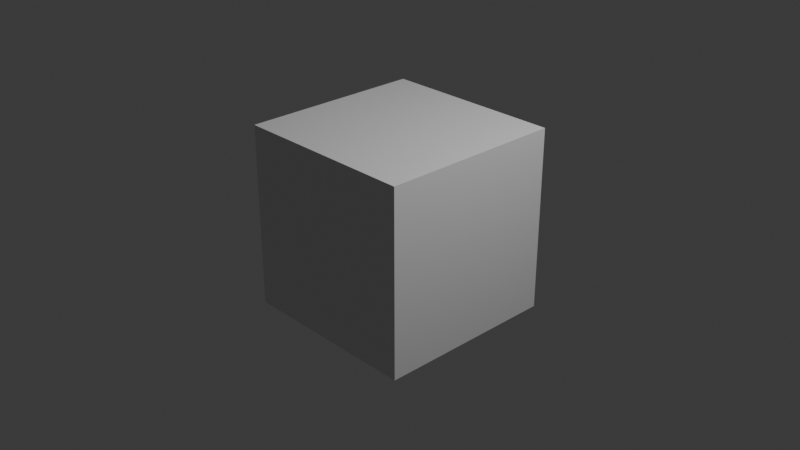 # Source: sample.blend  (saved by Blender 4.4.32; exported with 4.5.12 LTS)
import bpy
from mathutils import Matrix  # noqa: F401  (used for matrix-valued properties, if any)

bpy.ops.wm.read_factory_settings(use_empty=True)
scene = bpy.context.scene
scene.name = 'Scene'

# ---- collections
col_collection = bpy.data.collections.new('Collection'); scene.collection.children.link(col_collection)

# ---- materials (node trees are filled in below, after node groups)
mat_material = bpy.data.materials.new('Material')
mat_material.alpha_threshold = 0.0
mat_material.roughness = 0.5
mat_material.line_color = (0.0, 0.0, 0.0, 1.0)

# ---- node groups
ng_nodegroup = bpy.data.node_groups.new('NodeGroup', 'GeometryNodeTree')
_s = ng_nodegroup.interface.new_socket(name='Output', in_out='OUTPUT', socket_type='NodeSocketFloat')
_s = ng_nodegroup.interface.new_socket(name='Menu', in_out='INPUT', socket_type='NodeSocketMenu')
_N = ng_nodegroup.nodes; _L = ng_nodegroup.links
n0 = _N.new('NodeGroupOutput'); n0.name = 'Group Output'; n0.location = (332, 0)
n1 = _N.new('NodeGroupInput'); n1.name = 'Group Input'; n1.location = (-342, 0)
n2 = _N.new('GeometryNodeMenuSwitch'); n2.name = 'Menu Switch'; n2.location = (142, 72)
n2.enum_items.clear()
_it = n2.enum_items.new('Awd')
_it = n2.enum_items.new('Awd.001')
_it = n2.enum_items.new('Awd.002')
_it = n2.enum_items.new('Awd.003')
n2.enum_definition.enum_definition.enum_definition.enum_definition.data_type = 'FLOAT'
n2.enum_definition.enum_definition.enum_definition.data_type = 'FLOAT'
n2.enum_definition.enum_definition.data_type = 'FLOAT'
n2.enum_definition.data_type = 'FLOAT'
n2.data_type = 'FLOAT'
n2.inputs[2].default_value = 0.0
n2.inputs[3].default_value = 0.0
n3 = _N.new('ShaderNodeValue'); n3.name = 'Value'; n3.location = (-142, -72)
n3.outputs[0].default_value = 0.0
_L.new(n3.outputs[0], n2.inputs[1])
_L.new(n3.outputs[0], n2.inputs[4])
_L.new(n1.outputs[0], n2.inputs[0])
_L.new(n2.outputs[0], n0.inputs[0])
n0.is_active_output = True
ng_geometry_nodes = bpy.data.node_groups.new('Geometry Nodes', 'GeometryNodeTree')
_s = ng_geometry_nodes.interface.new_socket(name='Geometry', in_out='OUTPUT', socket_type='NodeSocketGeometry')
_s = ng_geometry_nodes.interface.new_socket(name='Output', in_out='OUTPUT', socket_type='NodeSocketFloat')
_s = ng_geometry_nodes.interface.new_socket(name='Geometry', in_out='INPUT', socket_type='NodeSocketGeometry')
_s = ng_geometry_nodes.interface.new_socket(name='Menu', in_out='INPUT', socket_type='NodeSocketMenu')
ng_geometry_nodes.is_modifier = True
_N = ng_geometry_nodes.nodes; _L = ng_geometry_nodes.links
n0 = _N.new('NodeGroupInput'); n0.name = 'Group Input'; n0.location = (-755, -34)
n1 = _N.new('NodeGroupOutput'); n1.name = 'Group Output'; n1.location = (200, 0)
n2 = _N.new('GeometryNodeGroup'); n2.name = 'Group'; n2.location = (-215, 147)
n2.node_tree = ng_nodegroup
_L.new(n0.outputs[0], n1.inputs[0])
_L.new(n0.outputs[1], n2.inputs[0])
_L.new(n2.outputs[0], n1.inputs[1])
n1.is_active_output = True

# ---- material node trees
mat_material.use_nodes = True; mat_material.node_tree.nodes.clear()
_N = mat_material.node_tree.nodes; _L = mat_material.node_tree.links
n0 = _N.new('ShaderNodeOutputMaterial'); n0.name = 'Material Output'; n0.location = (300, 300)
n1 = _N.new('ShaderNodeBsdfPrincipled'); n1.name = 'Principled BSDF'; n1.location = (10, 300)
n1.inputs[3].default_value = 1.45
_L.new(n1.outputs[0], n0.inputs[0])
n0.is_active_output = True

# ---- world
world_world = bpy.data.worlds.new('World'); scene.world = world_world
world_world.use_nodes = True; world_world.node_tree.nodes.clear()
_N = world_world.node_tree.nodes; _L = world_world.node_tree.links
n0 = _N.new('ShaderNodeOutputWorld'); n0.name = 'World Output'; n0.location = (300, 300)
n1 = _N.new('ShaderNodeBackground'); n1.name = 'Background'; n1.location = (10, 300)
n1.inputs[0].default_value = (0.05088, 0.05088, 0.05088, 1.0)
_L.new(n1.outputs[0], n0.inputs[0])
n0.is_active_output = True
world_world.color = (0.05088, 0.05088, 0.05088)
world_world.sun_shadow_jitter_overblur = 0.0

# ---- cameras
cam_camera = bpy.data.cameras.new('Camera')
cam_camera.clip_end = 100.0
cam_camera.ortho_scale = 7.314

# ---- lights
light_light = bpy.data.lights.new('Light', 'POINT')
light_light.energy = 1000.0
light_light.shadow_soft_size = 0.1

# ---- meshes
me_cube = bpy.data.meshes.new('Cube')
me_cube.from_pydata([(1.0, 1.0, 1.0), (1.0, 1.0, -1.0), (1.0, -1.0, 1.0), (1.0, -1.0, -1.0), (-1.0, 1.0, 1.0), (-1.0, 1.0, -1.0), (-1.0, -1.0, 1.0), (-1.0, -1.0, -1.0)], [], [(0, 4, 6, 2), (3, 2, 6, 7), (7, 6, 4, 5), (5, 1, 3, 7), (1, 0, 2, 3), (5, 4, 0, 1)])
_uv = me_cube.uv_layers.new(name='UVMap')
_uv.uv.foreach_set('vector', [0.625, 0.5, 0.875, 0.5, 0.875, 0.75, 0.625, 0.75, 0.375, 0.75, 0.625, 0.75, 0.625, 1.0, 0.375, 1.0, 0.375, 0.0, 0.625, 0.0, 0.625, 0.25, 0.375, 0.25, 0.125, 0.5, 0.375, 0.5, 0.375, 0.75, 0.125, 0.75, 0.375, 0.5, 0.625, 0.5, 0.625, 0.75, 0.375, 0.75, 0.375, 0.25, 0.625, 0.25, 0.625, 0.5, 0.375, 0.5])
me_cube.materials.append(mat_material)
me_cube.use_mirror_vertex_groups = False
me_cube.update()

# ---- objects
ob_cube = bpy.data.objects.new('Cube', me_cube)
ob_light = bpy.data.objects.new('Light', light_light)
ob_camera = bpy.data.objects.new('Camera', cam_camera)

# ---- transforms, parenting, visibility, modifiers, constraints
ob_cube.location = (0.0, 0.0, 0.0)
ob_cube.lock_rotations_4d = False
ob_cube.empty_display_type = 'ARROWS'
ob_cube.lineart.crease_threshold = 0.0
_m = ob_cube.modifiers.new('GeometryNodes', 'NODES')
_m.node_group = ng_geometry_nodes
_gi = [s.identifier for s in ng_geometry_nodes.interface.items_tree if s.item_type == 'SOCKET' and s.in_out == 'INPUT']
_m[_gi[1]] = 0  # Menu
ob_light.location = (4.076, 1.005, 5.904)
ob_light.rotation_euler = (0.6503, 0.05522, 1.866)
ob_light.lock_rotations_4d = False
ob_light.empty_display_type = 'ARROWS'
ob_light.color = (0.0, 0.0, 0.0, 0.0)
ob_light.lineart.crease_threshold = 0.0
ob_camera.location = (7.359, -6.926, 4.958)
ob_camera.rotation_euler = (1.109, 0.0, 0.8149)
ob_camera.lock_rotations_4d = False
ob_camera.empty_display_type = 'ARROWS'
ob_camera.color = (0.0, 0.0, 0.0, 0.0)
ob_camera.display_type = 'WIRE'
ob_camera.lineart.crease_threshold = 0.0

# ---- collection membership
col_collection.objects.link(ob_cube)
col_collection.objects.link(ob_light)
col_collection.objects.link(ob_camera)

# ---- scene / render settings (as saved in the file)
scene.camera = ob_camera
scene.frame_start = 1; scene.frame_end = 250; scene.frame_set(1)
scene.render.engine = 'BLENDER_EEVEE_NEXT'
bpy.context.view_layer.update()
